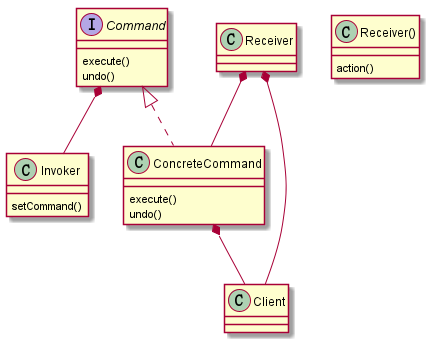

The diagram above was rendered by PlantUML. Its source (embedded in the PNG):
@startuml command
class Client{

}


class Invoker{
    setCommand()
}

Interface Command
{
    execute()
    undo()
}

class ConcreteCommand
{
    execute()
    undo()
}

class Receiver()
{
    action()
}


class ConcreteCommand implements Command
Command *-- Invoker
Receiver *-- Client
Receiver *-- ConcreteCommand
ConcreteCommand *-- Client

@enduml